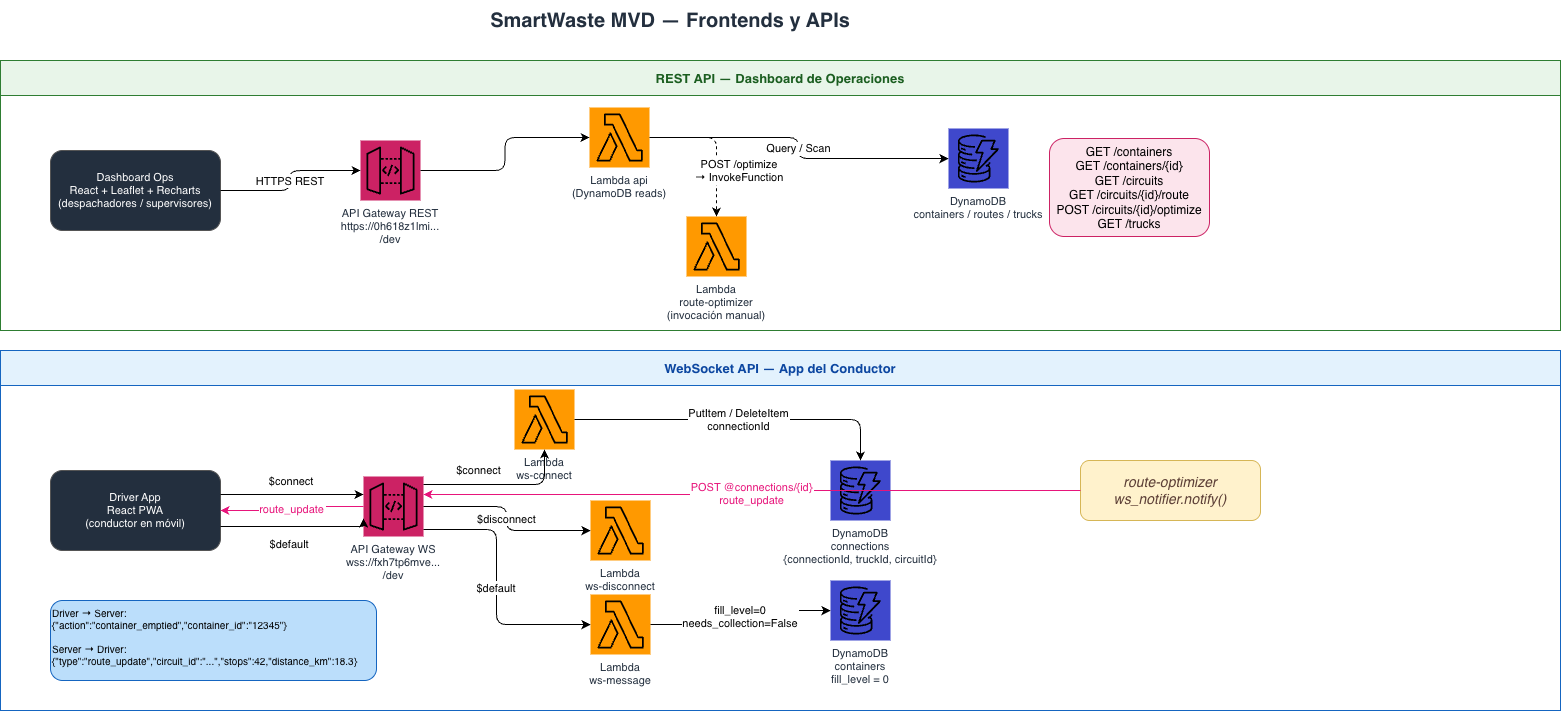

The diagram above was exported from draw.io. Its source (the exported page's mxGraphModel, read from the mxfile embedded in the PNG):
<mxGraphModel dx="2142" dy="1473" grid="1" gridSize="10" guides="1" tooltips="1" connect="1" arrows="1" fold="1" page="1" pageScale="1" pageWidth="1654" pageHeight="800" background="#ffffff" math="0" shadow="0" adaptiveColors="auto">
  <root>
    <mxCell id="0" />
    <mxCell id="1" parent="0" />
    <mxCell id="title" parent="1" style="text;html=1;strokeColor=none;fillColor=none;align=center;verticalAlign=middle;whiteSpace=wrap;fontSize=20;fontStyle=1;fontColor=#232F3E;" value="SmartWaste MVD — Frontends y APIs" vertex="1">
      <mxGeometry height="40" width="1000" x="200" y="20" as="geometry" />
    </mxCell>
    <mxCell id="lane_rest" parent="1" style="swimlane;startSize=35;fillColor=#E8F5E9;strokeColor=#2E7D32;fontStyle=1;fontSize=13;fontColor=#1B5E20;" value="REST API — Dashboard de Operaciones" vertex="1">
      <mxGeometry height="270" width="1560" x="30" y="80" as="geometry" />
    </mxCell>
    <mxCell id="dash" parent="lane_rest" style="rounded=1;whiteSpace=wrap;html=1;fillColor=#232F3E;strokeColor=#555;fontColor=#ffffff;fontSize=11;" value="Dashboard Ops&#10;React + Leaflet + Recharts&#10;(despachadores / supervisores)" vertex="1">
      <mxGeometry height="80" width="170" x="50" y="90" as="geometry" />
    </mxCell>
    <mxCell id="rest_gw" parent="lane_rest" style="shape=mxgraph.aws4.resourceIcon;resIcon=mxgraph.aws4.api_gateway;fillColor=#CC2264;strokeColor=none;fontColor=#232F3E;fontSize=11;labelPosition=center;verticalLabelPosition=bottom;verticalAlign=top;" value="API Gateway REST&#10;https://0h618z1lmi...&#10;/dev" vertex="1">
      <mxGeometry height="60" width="60" x="360" y="80" as="geometry" />
    </mxCell>
    <mxCell id="lam_api" parent="lane_rest" style="shape=mxgraph.aws4.resourceIcon;resIcon=mxgraph.aws4.lambda;fillColor=#FF9900;strokeColor=none;fontColor=#232F3E;fontSize=11;labelPosition=center;verticalLabelPosition=bottom;verticalAlign=top;" value="Lambda api&#10;(DynamoDB reads)" vertex="1">
      <mxGeometry height="60" width="60" x="589" y="47" as="geometry" />
    </mxCell>
    <mxCell id="dyn_rest" parent="lane_rest" style="shape=mxgraph.aws4.resourceIcon;resIcon=mxgraph.aws4.dynamodb;fillColor=#3F48CC;strokeColor=none;fontColor=#232F3E;fontSize=11;labelPosition=center;verticalLabelPosition=bottom;verticalAlign=top;" value="DynamoDB&#10;containers / routes / trucks" vertex="1">
      <mxGeometry height="60" width="60" x="948" y="68" as="geometry" />
    </mxCell>
    <mxCell id="ep_note" parent="lane_rest" style="text;html=1;strokeColor=#CC2264;fillColor=#fce4ec;align=center;verticalAlign=top;whiteSpace=wrap;rounded=1;fontSize=10;" value="&lt;font style=&quot;font-size: 12px;&quot;&gt;GET /containers&lt;br&gt;GET /containers/{id}&lt;br&gt;GET /circuits&lt;br&gt;GET /circuits/{id}/route&lt;br&gt;POST /circuits/{id}/optimize&lt;br&gt;GET /trucks&lt;/font&gt;" vertex="1">
      <mxGeometry height="98" width="160" x="1049" y="78" as="geometry" />
    </mxCell>
    <mxCell id="e_dash_gw" edge="1" parent="lane_rest" source="dash" style="edgeStyle=orthogonalEdgeStyle;rounded=1;exitX=1;exitY=0.5;exitDx=0;exitDy=0;entryX=0;entryY=0.5;entryDx=0;entryDy=0;" target="rest_gw" value="HTTPS REST">
      <mxGeometry relative="1" as="geometry" />
    </mxCell>
    <mxCell id="e_gw_lam" edge="1" parent="lane_rest" source="rest_gw" style="edgeStyle=orthogonalEdgeStyle;rounded=1;" target="lam_api" value="">
      <mxGeometry relative="1" as="geometry" />
    </mxCell>
    <mxCell id="e_lam_dyn" edge="1" parent="lane_rest" source="lam_api" style="edgeStyle=orthogonalEdgeStyle;rounded=1;" target="dyn_rest" value="Query / Scan">
      <mxGeometry relative="1" as="geometry" />
    </mxCell>
    <mxCell id="lam_ro" parent="lane_rest" style="shape=mxgraph.aws4.resourceIcon;resIcon=mxgraph.aws4.lambda;fillColor=#FF9900;strokeColor=none;fontColor=#232F3E;fontSize=11;labelPosition=center;verticalLabelPosition=bottom;verticalAlign=top;" value="Lambda&#10;route-optimizer&#10;(invocación manual)" vertex="1">
      <mxGeometry height="60" width="60" x="686" y="156" as="geometry" />
    </mxCell>
    <mxCell id="e_lam_ro" edge="1" parent="lane_rest" source="lam_api" style="edgeStyle=orthogonalEdgeStyle;rounded=1;dashed=1;" target="lam_ro" value="POST /optimize&#10;→ InvokeFunction">
      <mxGeometry relative="1" x="0.3611" y="23" as="geometry">
        <mxPoint as="offset" />
      </mxGeometry>
    </mxCell>
    <mxCell id="lane_ws" parent="1" style="swimlane;startSize=35;fillColor=#E3F2FD;strokeColor=#1565C0;fontStyle=1;fontSize=13;fontColor=#0D47A1;" value="WebSocket API — App del Conductor" vertex="1">
      <mxGeometry height="360" width="1560" x="30" y="370" as="geometry" />
    </mxCell>
    <mxCell id="driver" parent="lane_ws" style="rounded=1;whiteSpace=wrap;html=1;fillColor=#232F3E;strokeColor=#555;fontColor=#ffffff;fontSize=11;" value="Driver App&#10;React PWA&#10;(conductor en móvil)" vertex="1">
      <mxGeometry height="80" width="170" x="50" y="120" as="geometry" />
    </mxCell>
    <mxCell id="ws_gw" parent="lane_ws" style="shape=mxgraph.aws4.resourceIcon;resIcon=mxgraph.aws4.api_gateway;fillColor=#CC2264;strokeColor=none;fontColor=#232F3E;fontSize=11;labelPosition=center;verticalLabelPosition=bottom;verticalAlign=top;" value="API Gateway WS&#10;wss://fxh7tp6mve...&#10;/dev" vertex="1">
      <mxGeometry height="60" width="60" x="363" y="126" as="geometry" />
    </mxCell>
    <mxCell id="lam_conn" parent="lane_ws" style="shape=mxgraph.aws4.resourceIcon;resIcon=mxgraph.aws4.lambda;fillColor=#FF9900;strokeColor=none;fontColor=#232F3E;fontSize=11;labelPosition=center;verticalLabelPosition=bottom;verticalAlign=top;" value="Lambda&#10;ws-connect" vertex="1">
      <mxGeometry height="60" width="60" x="514" y="39" as="geometry" />
    </mxCell>
    <mxCell id="lam_disc" parent="lane_ws" style="shape=mxgraph.aws4.resourceIcon;resIcon=mxgraph.aws4.lambda;fillColor=#FF9900;strokeColor=none;fontColor=#232F3E;fontSize=11;labelPosition=center;verticalLabelPosition=bottom;verticalAlign=top;" value="Lambda&#10;ws-disconnect" vertex="1">
      <mxGeometry height="60" width="60" x="590" y="150" as="geometry" />
    </mxCell>
    <mxCell id="lam_msg" parent="lane_ws" style="shape=mxgraph.aws4.resourceIcon;resIcon=mxgraph.aws4.lambda;fillColor=#FF9900;strokeColor=none;fontColor=#232F3E;fontSize=11;labelPosition=center;verticalLabelPosition=bottom;verticalAlign=top;" value="Lambda&#10;ws-message" vertex="1">
      <mxGeometry height="60" width="60" x="590" y="244" as="geometry" />
    </mxCell>
    <mxCell id="dyn_conn" parent="lane_ws" style="shape=mxgraph.aws4.resourceIcon;resIcon=mxgraph.aws4.dynamodb;fillColor=#3F48CC;strokeColor=none;fontColor=#232F3E;fontSize=11;labelPosition=center;verticalLabelPosition=bottom;verticalAlign=top;" value="DynamoDB&#10;connections&#10;{connectionId, truckId, circuitId}" vertex="1">
      <mxGeometry height="60" width="60" x="830" y="110" as="geometry" />
    </mxCell>
    <mxCell id="dyn_cont_ws" parent="lane_ws" style="shape=mxgraph.aws4.resourceIcon;resIcon=mxgraph.aws4.dynamodb;fillColor=#3F48CC;strokeColor=none;fontColor=#232F3E;fontSize=11;labelPosition=center;verticalLabelPosition=bottom;verticalAlign=top;" value="DynamoDB&#10;containers&#10;fill_level = 0" vertex="1">
      <mxGeometry height="60" width="60" x="830" y="230" as="geometry" />
    </mxCell>
    <mxCell id="ro_notif" parent="lane_ws" style="rounded=1;whiteSpace=wrap;html=1;fillColor=#fff2cc;strokeColor=#d6b656;fontColor=#5d4037;fontSize=11;fontStyle=2;" value="&lt;font style=&quot;font-size: 14px;&quot;&gt;route-optimizer&lt;br&gt;ws_notifier.notify()&lt;/font&gt;" vertex="1">
      <mxGeometry height="60" width="180" x="1080" y="110" as="geometry" />
    </mxCell>
    <mxCell id="ws_msgs" parent="lane_ws" style="text;html=1;strokeColor=#1565C0;fillColor=#bbdefb;align=left;verticalAlign=top;whiteSpace=wrap;rounded=1;fontSize=10;" value="Driver → Server:&#10;{&quot;action&quot;:&quot;container_emptied&quot;,&quot;container_id&quot;:&quot;12345&quot;}&#10;&#10;Server → Driver:&#10;{&quot;type&quot;:&quot;route_update&quot;,&quot;circuit_id&quot;:&quot;...&quot;,&quot;stops&quot;:42,&quot;distance_km&quot;:18.3}" vertex="1">
      <mxGeometry height="80" width="326" x="50" y="250" as="geometry" />
    </mxCell>
    <mxCell id="e_drv_ws" edge="1" parent="lane_ws" source="driver" style="edgeStyle=orthogonalEdgeStyle;rounded=1;exitX=1;exitY=0.3;exitDx=0;exitDy=0;entryX=0;entryY=0.3;entryDx=0;entryDy=0;" target="ws_gw" value="$connect">
      <mxGeometry relative="1" x="0.007" y="14" as="geometry">
        <mxPoint as="offset" />
      </mxGeometry>
    </mxCell>
    <mxCell id="e_drv_ws2" edge="1" parent="lane_ws" source="driver" style="edgeStyle=orthogonalEdgeStyle;rounded=1;exitX=1;exitY=0.7;exitDx=0;exitDy=0;entryX=0;entryY=0.7;entryDx=0;entryDy=0;" target="ws_gw" value="$default">
      <mxGeometry relative="1" x="-0.0573" y="-17" as="geometry">
        <mxPoint x="-2" as="offset" />
        <Array as="points">
          <mxPoint x="363" y="176" />
        </Array>
      </mxGeometry>
    </mxCell>
    <mxCell id="e_ws_conn" edge="1" parent="lane_ws" source="ws_gw" style="edgeStyle=orthogonalEdgeStyle;rounded=1;" target="lam_conn" value="$connect">
      <mxGeometry relative="1" x="-0.2821" y="15" as="geometry">
        <mxPoint as="offset" />
        <Array as="points">
          <mxPoint x="544" y="134" />
        </Array>
      </mxGeometry>
    </mxCell>
    <mxCell id="e_ws_disc" edge="1" parent="lane_ws" source="ws_gw" style="edgeStyle=orthogonalEdgeStyle;rounded=1;" target="lam_disc" value="$disconnect">
      <mxGeometry relative="1" as="geometry" />
    </mxCell>
    <mxCell id="e_ws_msg" edge="1" parent="lane_ws" source="ws_gw" style="edgeStyle=orthogonalEdgeStyle;rounded=1;" target="lam_msg" value="$default">
      <mxGeometry relative="1" as="geometry">
        <Array as="points">
          <mxPoint x="496" y="179" />
          <mxPoint x="496" y="274" />
        </Array>
      </mxGeometry>
    </mxCell>
    <mxCell id="e_conn_dyn" edge="1" parent="lane_ws" source="lam_conn" style="edgeStyle=orthogonalEdgeStyle;rounded=1;" target="dyn_conn" value="PutItem / DeleteItem&#10;connectionId">
      <mxGeometry relative="1" as="geometry" />
    </mxCell>
    <mxCell id="e_msg_dyn" edge="1" parent="lane_ws" source="lam_msg" style="edgeStyle=orthogonalEdgeStyle;rounded=1;" target="dyn_cont_ws" value="fill_level=0&#10;needs_collection=False">
      <mxGeometry relative="1" as="geometry" />
    </mxCell>
    <mxCell id="e_ro_ws_back" edge="1" parent="lane_ws" source="ro_notif" style="edgeStyle=orthogonalEdgeStyle;rounded=1;strokeColor=#E7157B;fontColor=#E7157B;exitX=0;exitY=0.5;exitDx=0;exitDy=0;entryX=1;entryY=0.3;entryDx=0;entryDy=0;" target="ws_gw" value="POST @connections/{id}&#10;route_update">
      <mxGeometry relative="1" as="geometry" />
    </mxCell>
    <mxCell id="e_ws_drv_back" edge="1" parent="lane_ws" source="ws_gw" style="edgeStyle=orthogonalEdgeStyle;rounded=1;strokeColor=#E7157B;fontColor=#E7157B;exitX=0;exitY=0.5;exitDx=0;exitDy=0;entryX=1;entryY=0.5;entryDx=0;entryDy=0;" target="driver" value="route_update">
      <mxGeometry relative="1" as="geometry" />
    </mxCell>
  </root>
</mxGraphModel>